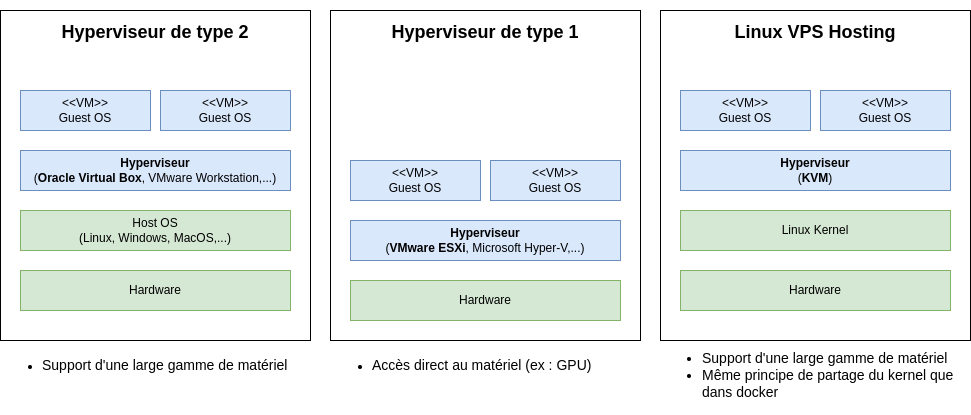

The diagram above was exported from draw.io. Its source (the exported page's mxGraphModel, read from the mxfile embedded in the PNG):
<mxGraphModel dx="1371" dy="878" grid="1" gridSize="10" guides="1" tooltips="1" connect="1" arrows="1" fold="1" page="1" pageScale="1" pageWidth="827" pageHeight="583" math="0" shadow="0">
  <root>
    <mxCell id="0" />
    <mxCell id="1" parent="0" />
    <mxCell id="qaqA-yp7_S4o17Y-w2jJ-3" value="8" style="rounded=0;whiteSpace=wrap;html=1;" parent="1" vertex="1">
      <mxGeometry x="90" y="10" width="310" height="330" as="geometry" />
    </mxCell>
    <mxCell id="qaqA-yp7_S4o17Y-w2jJ-4" value="&amp;lt;&amp;lt;VM&amp;gt;&amp;gt;&lt;br&gt;Guest OS" style="rounded=0;whiteSpace=wrap;html=1;fillColor=#dae8fc;strokeColor=#6c8ebf;" parent="1" vertex="1">
      <mxGeometry x="110" y="90" width="130" height="40" as="geometry" />
    </mxCell>
    <mxCell id="qaqA-yp7_S4o17Y-w2jJ-6" value="&lt;b&gt;Hyperviseur&lt;/b&gt;&lt;br&gt;(&lt;b&gt;Oracle Virtual Box&lt;/b&gt;, VMware Workstation,...)" style="rounded=0;whiteSpace=wrap;html=1;fillColor=#dae8fc;strokeColor=#6c8ebf;" parent="1" vertex="1">
      <mxGeometry x="110" y="150" width="270" height="40" as="geometry" />
    </mxCell>
    <mxCell id="qaqA-yp7_S4o17Y-w2jJ-7" value="Hardware" style="rounded=0;whiteSpace=wrap;html=1;fillColor=#d5e8d4;strokeColor=#82b366;" parent="1" vertex="1">
      <mxGeometry x="110" y="270" width="270" height="40" as="geometry" />
    </mxCell>
    <mxCell id="qaqA-yp7_S4o17Y-w2jJ-14" value="&amp;lt;&amp;lt;VM&amp;gt;&amp;gt;&lt;br&gt;Guest OS" style="rounded=0;whiteSpace=wrap;html=1;fillColor=#dae8fc;strokeColor=#6c8ebf;" parent="1" vertex="1">
      <mxGeometry x="250" y="90" width="130" height="40" as="geometry" />
    </mxCell>
    <mxCell id="WFQ2FKr8Tkb7S_H02Q0h-1" value="Host OS&lt;br&gt;(Linux, Windows, MacOS,...)" style="rounded=0;whiteSpace=wrap;html=1;fillColor=#d5e8d4;strokeColor=#82b366;" parent="1" vertex="1">
      <mxGeometry x="110" y="210" width="270" height="40" as="geometry" />
    </mxCell>
    <mxCell id="W6eG5DEgxOh68-vK6J-d-1" value="" style="rounded=0;whiteSpace=wrap;html=1;" parent="1" vertex="1">
      <mxGeometry x="420" y="10" width="310" height="330" as="geometry" />
    </mxCell>
    <mxCell id="W6eG5DEgxOh68-vK6J-d-2" value="&amp;lt;&amp;lt;VM&amp;gt;&amp;gt;&lt;br&gt;Guest OS" style="rounded=0;whiteSpace=wrap;html=1;fillColor=#dae8fc;strokeColor=#6c8ebf;" parent="1" vertex="1">
      <mxGeometry x="440" y="160" width="130" height="40" as="geometry" />
    </mxCell>
    <mxCell id="W6eG5DEgxOh68-vK6J-d-3" value="&lt;b&gt;Hyperviseur&lt;/b&gt;&lt;br&gt;(&lt;b&gt;VMware ESXi&lt;/b&gt;, Microsoft Hyper-V,...)" style="rounded=0;whiteSpace=wrap;html=1;fillColor=#dae8fc;strokeColor=#6c8ebf;" parent="1" vertex="1">
      <mxGeometry x="440" y="220" width="270" height="40" as="geometry" />
    </mxCell>
    <mxCell id="W6eG5DEgxOh68-vK6J-d-4" value="Hardware" style="rounded=0;whiteSpace=wrap;html=1;fillColor=#d5e8d4;strokeColor=#82b366;" parent="1" vertex="1">
      <mxGeometry x="440" y="280" width="270" height="40" as="geometry" />
    </mxCell>
    <mxCell id="W6eG5DEgxOh68-vK6J-d-5" value="&amp;lt;&amp;lt;VM&amp;gt;&amp;gt;&lt;br&gt;Guest OS" style="rounded=0;whiteSpace=wrap;html=1;fillColor=#dae8fc;strokeColor=#6c8ebf;" parent="1" vertex="1">
      <mxGeometry x="580" y="160" width="130" height="40" as="geometry" />
    </mxCell>
    <mxCell id="W6eG5DEgxOh68-vK6J-d-6" value="" style="rounded=0;whiteSpace=wrap;html=1;" parent="1" vertex="1">
      <mxGeometry x="750" y="10" width="310" height="330" as="geometry" />
    </mxCell>
    <mxCell id="W6eG5DEgxOh68-vK6J-d-7" value="&amp;lt;&amp;lt;VM&amp;gt;&amp;gt;&lt;br&gt;Guest OS" style="rounded=0;whiteSpace=wrap;html=1;fillColor=#dae8fc;strokeColor=#6c8ebf;" parent="1" vertex="1">
      <mxGeometry x="770" y="90" width="130" height="40" as="geometry" />
    </mxCell>
    <mxCell id="W6eG5DEgxOh68-vK6J-d-8" value="&lt;b&gt;Hyperviseur&lt;/b&gt;&lt;br&gt;(&lt;b&gt;KVM&lt;/b&gt;)" style="rounded=0;whiteSpace=wrap;html=1;fillColor=#dae8fc;strokeColor=#6c8ebf;" parent="1" vertex="1">
      <mxGeometry x="770" y="150" width="270" height="40" as="geometry" />
    </mxCell>
    <mxCell id="W6eG5DEgxOh68-vK6J-d-9" value="Hardware" style="rounded=0;whiteSpace=wrap;html=1;fillColor=#d5e8d4;strokeColor=#82b366;" parent="1" vertex="1">
      <mxGeometry x="770" y="270" width="270" height="40" as="geometry" />
    </mxCell>
    <mxCell id="W6eG5DEgxOh68-vK6J-d-10" value="&amp;lt;&amp;lt;VM&amp;gt;&amp;gt;&lt;br&gt;Guest OS" style="rounded=0;whiteSpace=wrap;html=1;fillColor=#dae8fc;strokeColor=#6c8ebf;" parent="1" vertex="1">
      <mxGeometry x="910" y="90" width="130" height="40" as="geometry" />
    </mxCell>
    <mxCell id="W6eG5DEgxOh68-vK6J-d-11" value="Linux Kernel" style="rounded=0;whiteSpace=wrap;html=1;fillColor=#d5e8d4;strokeColor=#82b366;" parent="1" vertex="1">
      <mxGeometry x="770" y="210" width="270" height="40" as="geometry" />
    </mxCell>
    <mxCell id="W6eG5DEgxOh68-vK6J-d-12" value="&lt;h2 id=&quot;user-content-les-hyperviseurs-de-type-1&quot;&gt;Hyperviseur de type 1&lt;/h2&gt;" style="text;whiteSpace=wrap;html=1;align=center;" parent="1" vertex="1">
      <mxGeometry x="420" width="310" height="60" as="geometry" />
    </mxCell>
    <mxCell id="W6eG5DEgxOh68-vK6J-d-13" value="&lt;h2 id=&quot;user-content-les-hyperviseurs-de-type-1&quot;&gt;Hyperviseur de type 2&lt;/h2&gt;" style="text;whiteSpace=wrap;html=1;align=center;" parent="1" vertex="1">
      <mxGeometry x="90" width="310" height="60" as="geometry" />
    </mxCell>
    <mxCell id="W6eG5DEgxOh68-vK6J-d-14" value="&lt;h2 id=&quot;user-content-linux-vps-hosting-kvm&quot;&gt;&lt;a class=&quot;anchor&quot; href=&quot;https://codes.quadtreeworld.net/qtw/qtw-memo/src/branch/master/docs/vm/hypervisors.md#linux-vps-hosting-kvm&quot;&gt;&lt;/a&gt;Linux VPS Hosting&lt;/h2&gt;" style="text;whiteSpace=wrap;html=1;align=center;" parent="1" vertex="1">
      <mxGeometry x="750" width="310" height="60" as="geometry" />
    </mxCell>
    <mxCell id="W6eG5DEgxOh68-vK6J-d-16" value="&lt;ul style=&quot;font-size: 14px&quot;&gt;&lt;li&gt;&lt;span&gt;Support d'une large gamme de matériel&lt;/span&gt;&lt;/li&gt;&lt;li&gt;Même principe de partage du kernel que dans docker&lt;/li&gt;&lt;/ul&gt;" style="text;html=1;strokeColor=none;fillColor=none;align=left;verticalAlign=middle;whiteSpace=wrap;rounded=0;" parent="1" vertex="1">
      <mxGeometry x="750" y="340" width="310" height="70" as="geometry" />
    </mxCell>
    <mxCell id="W6eG5DEgxOh68-vK6J-d-17" value="&lt;ul&gt;&lt;li&gt;&lt;span&gt;&lt;font style=&quot;font-size: 14px&quot;&gt;Support d'une large gamme de matériel&lt;/font&gt;&lt;/span&gt;&lt;/li&gt;&lt;/ul&gt;" style="text;html=1;strokeColor=none;fillColor=none;align=left;verticalAlign=middle;whiteSpace=wrap;rounded=0;" parent="1" vertex="1">
      <mxGeometry x="90" y="340" width="310" height="50" as="geometry" />
    </mxCell>
    <mxCell id="W6eG5DEgxOh68-vK6J-d-18" value="&lt;ul&gt;&lt;li&gt;&lt;font style=&quot;font-size: 14px&quot;&gt;Accès direct au matériel (ex : GPU)&lt;/font&gt;&lt;br&gt;&lt;/li&gt;&lt;/ul&gt;" style="text;html=1;strokeColor=none;fillColor=none;align=left;verticalAlign=middle;whiteSpace=wrap;rounded=0;" parent="1" vertex="1">
      <mxGeometry x="420" y="340" width="310" height="50" as="geometry" />
    </mxCell>
  </root>
</mxGraphModel>